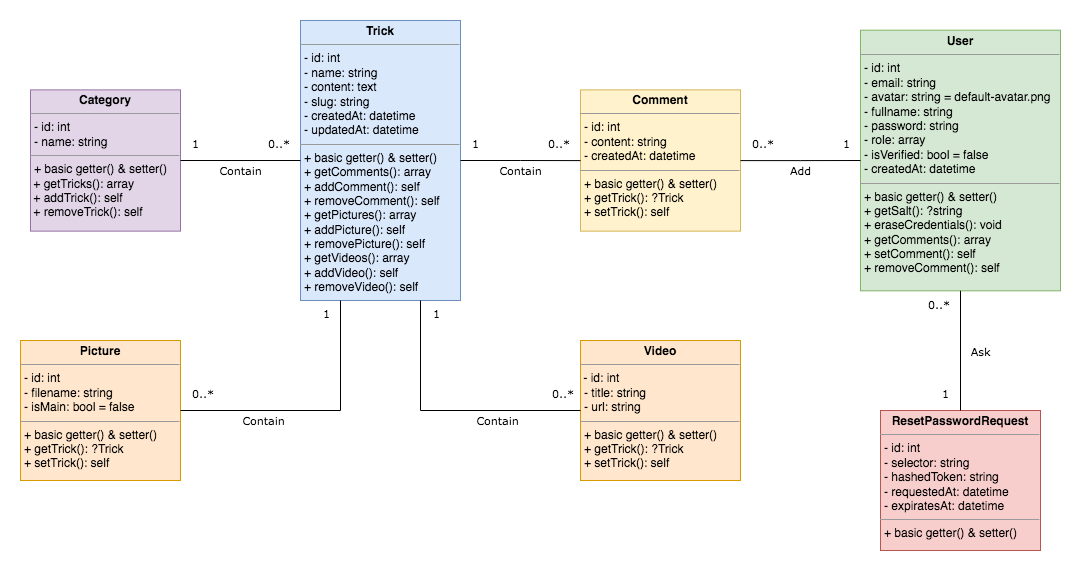

The diagram above was exported from draw.io. Its source (the exported page's mxGraphModel, read from the mxfile embedded in the PNG):
<mxGraphModel dx="1426" dy="1906" grid="1" gridSize="10" guides="1" tooltips="1" connect="1" arrows="1" fold="1" page="1" pageScale="1" pageWidth="827" pageHeight="1169" math="0" shadow="0">
  <root>
    <object label="" username="" id="WIyWlLk6GJQsqaUBKTNV-0">
      <mxCell />
    </object>
    <mxCell id="WIyWlLk6GJQsqaUBKTNV-1" parent="WIyWlLk6GJQsqaUBKTNV-0" />
    <mxCell id="ycg0weA_bOF6gm8kXY_V-8" value="&lt;p style=&quot;margin: 0px ; margin-top: 4px ; text-align: center&quot;&gt;&lt;b&gt;Category&lt;/b&gt;&lt;/p&gt;&lt;hr size=&quot;1&quot;&gt;&lt;p style=&quot;margin: 0px ; margin-left: 4px&quot;&gt;- id: int&lt;/p&gt;&lt;p style=&quot;margin: 0px ; margin-left: 4px&quot;&gt;- name: string&lt;/p&gt;&lt;hr size=&quot;1&quot;&gt;&lt;p style=&quot;margin: 0px 0px 0px 4px&quot;&gt;+ basic getter() &amp;amp; setter()&lt;/p&gt;&lt;div&gt;&amp;nbsp;+ getTricks(): array&lt;/div&gt;&lt;div&gt;&amp;nbsp;+ addTrick(): self&lt;/div&gt;&lt;div&gt;&amp;nbsp;+ removeTrick(): self&lt;/div&gt;" style="verticalAlign=top;align=left;overflow=fill;fontSize=12;fontFamily=Helvetica;html=1;labelBackgroundColor=none;fillColor=#e1d5e7;strokeColor=#9673a6;" parent="WIyWlLk6GJQsqaUBKTNV-1" vertex="1">
      <mxGeometry x="130" y="-40.620000000000005" width="150" height="141.25" as="geometry" />
    </mxCell>
    <mxCell id="ycg0weA_bOF6gm8kXY_V-9" value="&lt;p style=&quot;margin: 0px ; margin-top: 4px ; text-align: center&quot;&gt;&lt;b&gt;Trick&lt;/b&gt;&lt;/p&gt;&lt;hr size=&quot;1&quot;&gt;&lt;p style=&quot;margin: 0px ; margin-left: 4px&quot;&gt;- id: int&lt;/p&gt;&lt;p style=&quot;margin: 0px ; margin-left: 4px&quot;&gt;- name: string&lt;/p&gt;&lt;p style=&quot;margin: 0px ; margin-left: 4px&quot;&gt;- content: text&lt;/p&gt;&lt;p style=&quot;margin: 0px ; margin-left: 4px&quot;&gt;- slug: string&lt;/p&gt;&lt;p style=&quot;margin: 0px ; margin-left: 4px&quot;&gt;- createdAt: datetime&lt;/p&gt;&lt;p style=&quot;margin: 0px ; margin-left: 4px&quot;&gt;- updatedAt: datetime&lt;/p&gt;&lt;hr size=&quot;1&quot;&gt;&lt;p style=&quot;margin: 0px ; margin-left: 4px&quot;&gt;+ basic getter() &amp;amp; setter()&lt;/p&gt;&lt;p style=&quot;margin: 0px ; margin-left: 4px&quot;&gt;+ getComments(): array&lt;/p&gt;&lt;p style=&quot;margin: 0px ; margin-left: 4px&quot;&gt;+ addComment(): self&lt;/p&gt;&lt;p style=&quot;margin: 0px ; margin-left: 4px&quot;&gt;+ removeComment(): self&lt;/p&gt;&lt;p style=&quot;margin: 0px 0px 0px 4px&quot;&gt;+ getPictures(): array&lt;/p&gt;&lt;p style=&quot;margin: 0px 0px 0px 4px&quot;&gt;+ addPicture(): self&lt;/p&gt;&lt;p style=&quot;margin: 0px 0px 0px 4px&quot;&gt;+ removePicture(): self&lt;/p&gt;&lt;p style=&quot;margin: 0px 0px 0px 4px&quot;&gt;+ getVideos(): array&lt;/p&gt;&lt;p style=&quot;margin: 0px 0px 0px 4px&quot;&gt;+ addVideo(): self&lt;/p&gt;&lt;p style=&quot;margin: 0px 0px 0px 4px&quot;&gt;+ removeVideo(): self&lt;/p&gt;&lt;p style=&quot;margin: 0px 0px 0px 4px&quot;&gt;&lt;br&gt;&lt;/p&gt;" style="verticalAlign=top;align=left;overflow=fill;fontSize=12;fontFamily=Helvetica;html=1;labelBackgroundColor=none;strokeColor=#6c8ebf;rounded=0;shadow=0;sketch=0;glass=0;labelBorderColor=none;container=0;flipV=0;flipH=1;fillColor=#dae8fc;" parent="WIyWlLk6GJQsqaUBKTNV-1" vertex="1">
      <mxGeometry x="400" y="-110" width="160" height="280" as="geometry">
        <mxRectangle x="400" y="139.38" width="150" height="120" as="alternateBounds" />
      </mxGeometry>
    </mxCell>
    <mxCell id="ycg0weA_bOF6gm8kXY_V-10" value="&lt;p style=&quot;margin: 0px ; margin-top: 4px ; text-align: center&quot;&gt;&lt;b&gt;Picture&lt;/b&gt;&lt;/p&gt;&lt;hr size=&quot;1&quot;&gt;&lt;p style=&quot;margin: 0px ; margin-left: 4px&quot;&gt;- id: int&lt;/p&gt;&lt;p style=&quot;margin: 0px ; margin-left: 4px&quot;&gt;- filename: string&lt;/p&gt;&lt;p style=&quot;margin: 0px ; margin-left: 4px&quot;&gt;- isMain: bool = false&lt;/p&gt;&lt;hr size=&quot;1&quot;&gt;&lt;p style=&quot;margin: 0px ; margin-left: 4px&quot;&gt;+ basic getter() &amp;amp; setter()&lt;/p&gt;&lt;p style=&quot;margin: 0px ; margin-left: 4px&quot;&gt;+ getTrick(): ?Trick&lt;/p&gt;&lt;p style=&quot;margin: 0px ; margin-left: 4px&quot;&gt;+ setTrick(): self&lt;/p&gt;" style="verticalAlign=top;align=left;overflow=fill;fontSize=12;fontFamily=Helvetica;html=1;labelBackgroundColor=none;fillColor=#ffe6cc;strokeColor=#d79b00;" parent="WIyWlLk6GJQsqaUBKTNV-1" vertex="1">
      <mxGeometry x="120" y="210" width="160" height="140" as="geometry" />
    </mxCell>
    <mxCell id="ycg0weA_bOF6gm8kXY_V-11" value="&lt;p style=&quot;margin: 0px ; margin-top: 4px ; text-align: center&quot;&gt;&lt;b&gt;Video&lt;/b&gt;&lt;/p&gt;&lt;hr size=&quot;1&quot;&gt;&amp;nbsp;- id: int&lt;p style=&quot;margin: 0px ; margin-left: 4px&quot;&gt;- title: string&lt;/p&gt;&lt;p style=&quot;margin: 0px ; margin-left: 4px&quot;&gt;- url: string&lt;/p&gt;&lt;hr size=&quot;1&quot;&gt;&lt;p style=&quot;margin: 0px 0px 0px 4px&quot;&gt;+ basic getter() &amp;amp; setter()&lt;/p&gt;&lt;p style=&quot;margin: 0px 0px 0px 4px&quot;&gt;+ getTrick(): ?Trick&lt;/p&gt;&lt;p style=&quot;margin: 0px 0px 0px 4px&quot;&gt;+ setTrick(): self&lt;/p&gt;" style="verticalAlign=top;align=left;overflow=fill;fontSize=12;fontFamily=Helvetica;html=1;labelBackgroundColor=none;fillColor=#ffe6cc;strokeColor=#d79b00;" parent="WIyWlLk6GJQsqaUBKTNV-1" vertex="1">
      <mxGeometry x="680" y="210" width="160" height="140" as="geometry" />
    </mxCell>
    <mxCell id="ycg0weA_bOF6gm8kXY_V-12" value="&lt;p style=&quot;margin: 0px ; margin-top: 4px ; text-align: center&quot;&gt;&lt;b&gt;Comment&lt;/b&gt;&lt;/p&gt;&lt;hr size=&quot;1&quot;&gt;&lt;p style=&quot;margin: 0px ; margin-left: 4px&quot;&gt;- id: int&lt;/p&gt;&lt;p style=&quot;margin: 0px ; margin-left: 4px&quot;&gt;- content: string&lt;/p&gt;&lt;p style=&quot;margin: 0px ; margin-left: 4px&quot;&gt;- createdAt: datetime&lt;/p&gt;&lt;hr size=&quot;1&quot;&gt;&lt;p style=&quot;margin: 0px 0px 0px 4px&quot;&gt;+ basic getter() &amp;amp; setter()&lt;/p&gt;&lt;p style=&quot;margin: 0px 0px 0px 4px&quot;&gt;+ getTrick(): ?Trick&lt;/p&gt;&lt;p style=&quot;margin: 0px 0px 0px 4px&quot;&gt;+ setTrick(): self&lt;/p&gt;" style="verticalAlign=top;align=left;overflow=fill;fontSize=12;fontFamily=Helvetica;html=1;labelBackgroundColor=none;fillColor=#fff2cc;strokeColor=#d6b656;" parent="WIyWlLk6GJQsqaUBKTNV-1" vertex="1">
      <mxGeometry x="680" y="-40.62" width="160" height="141.25" as="geometry" />
    </mxCell>
    <mxCell id="ycg0weA_bOF6gm8kXY_V-13" value="&lt;p style=&quot;margin: 0px ; margin-top: 4px ; text-align: center&quot;&gt;&lt;b&gt;User&lt;/b&gt;&lt;/p&gt;&lt;hr size=&quot;1&quot;&gt;&lt;p style=&quot;margin: 0px ; margin-left: 4px&quot;&gt;- id: int&lt;/p&gt;&lt;p style=&quot;margin: 0px ; margin-left: 4px&quot;&gt;- email: string&lt;/p&gt;&lt;p style=&quot;margin: 0px ; margin-left: 4px&quot;&gt;- avatar: string = default-avatar.png&lt;/p&gt;&lt;p style=&quot;margin: 0px ; margin-left: 4px&quot;&gt;- fullname: string&lt;/p&gt;&lt;p style=&quot;margin: 0px ; margin-left: 4px&quot;&gt;- password: string&lt;/p&gt;&lt;p style=&quot;margin: 0px ; margin-left: 4px&quot;&gt;- role: array&lt;/p&gt;&lt;p style=&quot;margin: 0px ; margin-left: 4px&quot;&gt;- isVerified: bool = false&lt;/p&gt;&lt;p style=&quot;margin: 0px ; margin-left: 4px&quot;&gt;- createdAt: datetime&lt;/p&gt;&lt;hr size=&quot;1&quot;&gt;&lt;p style=&quot;margin: 0px 0px 0px 4px&quot;&gt;+ basic getter() &amp;amp; setter()&lt;/p&gt;&lt;p style=&quot;margin: 0px 0px 0px 4px&quot;&gt;+ getSalt(): ?string&lt;/p&gt;&lt;p style=&quot;margin: 0px 0px 0px 4px&quot;&gt;+ eraseCredentials(): void&lt;/p&gt;&lt;p style=&quot;margin: 0px 0px 0px 4px&quot;&gt;+ getComments(): array&lt;/p&gt;&lt;p style=&quot;margin: 0px 0px 0px 4px&quot;&gt;+ setComment(): self&lt;/p&gt;&lt;p style=&quot;margin: 0px 0px 0px 4px&quot;&gt;+ removeComment(): self&lt;/p&gt;" style="verticalAlign=top;align=left;overflow=fill;fontSize=12;fontFamily=Helvetica;html=1;labelBackgroundColor=none;fillColor=#d5e8d4;strokeColor=#82b366;" parent="WIyWlLk6GJQsqaUBKTNV-1" vertex="1">
      <mxGeometry x="960" y="-100.30000000000001" width="200" height="260.62" as="geometry" />
    </mxCell>
    <mxCell id="ycg0weA_bOF6gm8kXY_V-15" value="&lt;p style=&quot;margin: 0px ; margin-top: 4px ; text-align: center&quot;&gt;&lt;b&gt;ResetPasswordRequest&lt;/b&gt;&lt;/p&gt;&lt;hr size=&quot;1&quot;&gt;&lt;p style=&quot;margin: 0px ; margin-left: 4px&quot;&gt;- id: int&lt;/p&gt;&lt;p style=&quot;margin: 0px ; margin-left: 4px&quot;&gt;- selector: string&lt;/p&gt;&lt;p style=&quot;margin: 0px ; margin-left: 4px&quot;&gt;- hashedToken: string&lt;/p&gt;&lt;p style=&quot;margin: 0px ; margin-left: 4px&quot;&gt;- requestedAt: datetime&lt;/p&gt;&lt;p style=&quot;margin: 0px ; margin-left: 4px&quot;&gt;- expiratesAt: datetime&lt;/p&gt;&lt;hr size=&quot;1&quot;&gt;&lt;p style=&quot;margin: 0px 0px 0px 4px&quot;&gt;+ basic getter() &amp;amp; setter()&lt;/p&gt;" style="verticalAlign=top;align=left;overflow=fill;fontSize=12;fontFamily=Helvetica;html=1;labelBackgroundColor=none;fillColor=#f8cecc;strokeColor=#b85450;" parent="WIyWlLk6GJQsqaUBKTNV-1" vertex="1">
      <mxGeometry x="980" y="280" width="160" height="140" as="geometry" />
    </mxCell>
    <mxCell id="ycg0weA_bOF6gm8kXY_V-18" value="Contain" style="endArrow=none;html=1;endSize=12;startArrow=none;startSize=14;startFill=0;edgeStyle=orthogonalEdgeStyle;rounded=0;fontFamily=Verdana;exitX=1;exitY=0.5;exitDx=0;exitDy=0;endFill=0;" parent="WIyWlLk6GJQsqaUBKTNV-1" source="ycg0weA_bOF6gm8kXY_V-8" target="ycg0weA_bOF6gm8kXY_V-9" edge="1">
      <mxGeometry y="-10" relative="1" as="geometry">
        <mxPoint x="320" y="260" as="sourcePoint" />
        <mxPoint x="480" y="260" as="targetPoint" />
        <mxPoint as="offset" />
      </mxGeometry>
    </mxCell>
    <mxCell id="ycg0weA_bOF6gm8kXY_V-19" value="1" style="edgeLabel;resizable=0;html=1;align=left;verticalAlign=top;labelBackgroundColor=none;fontFamily=Verdana;" parent="ycg0weA_bOF6gm8kXY_V-18" connectable="0" vertex="1">
      <mxGeometry x="-1" relative="1" as="geometry">
        <mxPoint x="10" y="-30" as="offset" />
      </mxGeometry>
    </mxCell>
    <mxCell id="ycg0weA_bOF6gm8kXY_V-20" value="0..*" style="edgeLabel;resizable=0;html=1;align=right;verticalAlign=top;labelBackgroundColor=none;fontFamily=Verdana;" parent="ycg0weA_bOF6gm8kXY_V-18" connectable="0" vertex="1">
      <mxGeometry x="1" relative="1" as="geometry">
        <mxPoint x="-10" y="-30" as="offset" />
      </mxGeometry>
    </mxCell>
    <mxCell id="ycg0weA_bOF6gm8kXY_V-21" value="Contain" style="endArrow=none;html=1;endSize=12;startArrow=none;startSize=14;startFill=0;edgeStyle=orthogonalEdgeStyle;rounded=0;fontFamily=Verdana;endFill=0;" parent="WIyWlLk6GJQsqaUBKTNV-1" source="ycg0weA_bOF6gm8kXY_V-9" target="ycg0weA_bOF6gm8kXY_V-12" edge="1">
      <mxGeometry y="-10" relative="1" as="geometry">
        <mxPoint x="560" y="199.58" as="sourcePoint" />
        <mxPoint x="680" y="199.58" as="targetPoint" />
        <mxPoint as="offset" />
      </mxGeometry>
    </mxCell>
    <mxCell id="ycg0weA_bOF6gm8kXY_V-22" value="1" style="edgeLabel;resizable=0;html=1;align=left;verticalAlign=top;labelBackgroundColor=none;fontFamily=Verdana;" parent="ycg0weA_bOF6gm8kXY_V-21" connectable="0" vertex="1">
      <mxGeometry x="-1" relative="1" as="geometry">
        <mxPoint x="10" y="-30" as="offset" />
      </mxGeometry>
    </mxCell>
    <mxCell id="ycg0weA_bOF6gm8kXY_V-23" value="0..*" style="edgeLabel;resizable=0;html=1;align=right;verticalAlign=top;labelBackgroundColor=none;fontFamily=Verdana;" parent="ycg0weA_bOF6gm8kXY_V-21" connectable="0" vertex="1">
      <mxGeometry x="1" relative="1" as="geometry">
        <mxPoint x="-10" y="-30" as="offset" />
      </mxGeometry>
    </mxCell>
    <mxCell id="ycg0weA_bOF6gm8kXY_V-30" value="Add" style="endArrow=none;html=1;endSize=12;startArrow=none;startSize=14;startFill=0;edgeStyle=orthogonalEdgeStyle;rounded=0;fontFamily=Verdana;endFill=0;" parent="WIyWlLk6GJQsqaUBKTNV-1" source="ycg0weA_bOF6gm8kXY_V-12" target="ycg0weA_bOF6gm8kXY_V-13" edge="1">
      <mxGeometry y="-10" relative="1" as="geometry">
        <mxPoint x="800" y="199.76000000000005" as="sourcePoint" />
        <mxPoint x="920" y="199.76000000000005" as="targetPoint" />
        <mxPoint as="offset" />
      </mxGeometry>
    </mxCell>
    <mxCell id="ycg0weA_bOF6gm8kXY_V-31" value="0..*" style="edgeLabel;resizable=0;html=1;align=left;verticalAlign=top;labelBackgroundColor=none;fontFamily=Verdana;" parent="ycg0weA_bOF6gm8kXY_V-30" connectable="0" vertex="1">
      <mxGeometry x="-1" relative="1" as="geometry">
        <mxPoint x="10" y="-30" as="offset" />
      </mxGeometry>
    </mxCell>
    <mxCell id="ycg0weA_bOF6gm8kXY_V-32" value="1" style="edgeLabel;resizable=0;html=1;align=right;verticalAlign=top;labelBackgroundColor=none;fontFamily=Verdana;" parent="ycg0weA_bOF6gm8kXY_V-30" connectable="0" vertex="1">
      <mxGeometry x="1" relative="1" as="geometry">
        <mxPoint x="-10" y="-30" as="offset" />
      </mxGeometry>
    </mxCell>
    <mxCell id="ycg0weA_bOF6gm8kXY_V-33" value="Ask" style="endArrow=none;html=1;endSize=12;startArrow=none;startSize=14;startFill=0;edgeStyle=orthogonalEdgeStyle;rounded=0;fontFamily=Verdana;exitX=0.5;exitY=0;exitDx=0;exitDy=0;endFill=0;entryX=0.5;entryY=1;entryDx=0;entryDy=0;" parent="WIyWlLk6GJQsqaUBKTNV-1" source="ycg0weA_bOF6gm8kXY_V-15" target="ycg0weA_bOF6gm8kXY_V-13" edge="1">
      <mxGeometry x="-0.0062" y="-20" relative="1" as="geometry">
        <mxPoint x="810" y="390" as="sourcePoint" />
        <mxPoint x="930" y="390" as="targetPoint" />
        <mxPoint as="offset" />
      </mxGeometry>
    </mxCell>
    <mxCell id="ycg0weA_bOF6gm8kXY_V-34" value="1" style="edgeLabel;resizable=0;html=1;align=left;verticalAlign=top;labelBackgroundColor=none;fontFamily=Verdana;" parent="ycg0weA_bOF6gm8kXY_V-33" connectable="0" vertex="1">
      <mxGeometry x="-1" relative="1" as="geometry">
        <mxPoint x="-20" y="-30" as="offset" />
      </mxGeometry>
    </mxCell>
    <mxCell id="ycg0weA_bOF6gm8kXY_V-35" value="0..*" style="edgeLabel;resizable=0;html=1;align=right;verticalAlign=top;labelBackgroundColor=none;fontFamily=Verdana;" parent="ycg0weA_bOF6gm8kXY_V-33" connectable="0" vertex="1">
      <mxGeometry x="1" relative="1" as="geometry">
        <mxPoint x="-10" y="1" as="offset" />
      </mxGeometry>
    </mxCell>
    <mxCell id="ycg0weA_bOF6gm8kXY_V-36" value="Contain" style="endArrow=none;html=1;endSize=12;startArrow=none;startSize=14;startFill=0;edgeStyle=orthogonalEdgeStyle;rounded=0;fontFamily=Verdana;endFill=0;" parent="WIyWlLk6GJQsqaUBKTNV-1" source="ycg0weA_bOF6gm8kXY_V-10" target="ycg0weA_bOF6gm8kXY_V-9" edge="1">
      <mxGeometry x="-0.3846" y="-10" relative="1" as="geometry">
        <mxPoint x="320" y="300" as="sourcePoint" />
        <mxPoint x="440" y="260" as="targetPoint" />
        <Array as="points">
          <mxPoint x="440" y="280" />
        </Array>
        <mxPoint as="offset" />
      </mxGeometry>
    </mxCell>
    <mxCell id="ycg0weA_bOF6gm8kXY_V-37" value="0..*" style="edgeLabel;resizable=0;html=1;align=left;verticalAlign=top;labelBackgroundColor=none;fontFamily=Verdana;" parent="ycg0weA_bOF6gm8kXY_V-36" connectable="0" vertex="1">
      <mxGeometry x="-1" relative="1" as="geometry">
        <mxPoint x="10" y="-30" as="offset" />
      </mxGeometry>
    </mxCell>
    <mxCell id="ycg0weA_bOF6gm8kXY_V-38" value="1" style="edgeLabel;resizable=0;html=1;align=right;verticalAlign=top;labelBackgroundColor=none;fontFamily=Verdana;" parent="ycg0weA_bOF6gm8kXY_V-36" connectable="0" vertex="1">
      <mxGeometry x="1" relative="1" as="geometry">
        <mxPoint x="-10" as="offset" />
      </mxGeometry>
    </mxCell>
    <mxCell id="ycg0weA_bOF6gm8kXY_V-39" value="Contain" style="endArrow=none;html=1;endSize=12;startArrow=none;startSize=14;startFill=0;edgeStyle=orthogonalEdgeStyle;rounded=0;fontFamily=Verdana;endFill=0;entryX=0.75;entryY=1;entryDx=0;entryDy=0;" parent="WIyWlLk6GJQsqaUBKTNV-1" source="ycg0weA_bOF6gm8kXY_V-11" target="ycg0weA_bOF6gm8kXY_V-9" edge="1">
      <mxGeometry x="-0.3846" y="10" relative="1" as="geometry">
        <mxPoint x="630" y="270" as="sourcePoint" />
        <mxPoint x="540" y="270" as="targetPoint" />
        <Array as="points">
          <mxPoint x="520" y="280" />
        </Array>
        <mxPoint as="offset" />
      </mxGeometry>
    </mxCell>
    <mxCell id="ycg0weA_bOF6gm8kXY_V-40" value="0..*" style="edgeLabel;resizable=0;html=1;align=left;verticalAlign=top;labelBackgroundColor=none;fontFamily=Verdana;" parent="ycg0weA_bOF6gm8kXY_V-39" connectable="0" vertex="1">
      <mxGeometry x="-1" relative="1" as="geometry">
        <mxPoint x="-30" y="-30" as="offset" />
      </mxGeometry>
    </mxCell>
    <mxCell id="ycg0weA_bOF6gm8kXY_V-41" value="1" style="edgeLabel;resizable=0;html=1;align=right;verticalAlign=top;labelBackgroundColor=none;fontFamily=Verdana;" parent="ycg0weA_bOF6gm8kXY_V-39" connectable="0" vertex="1">
      <mxGeometry x="1" relative="1" as="geometry">
        <mxPoint x="20" as="offset" />
      </mxGeometry>
    </mxCell>
  </root>
</mxGraphModel>